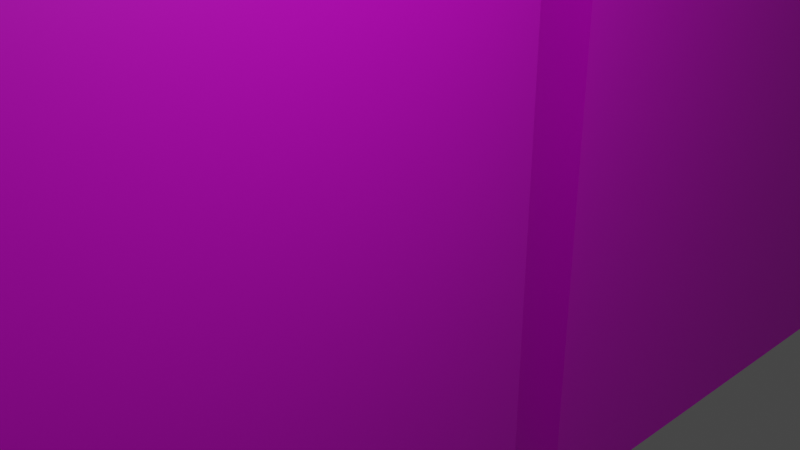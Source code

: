 # Source: Bookshelf.blend  (saved by Blender 2.90.8; exported with 4.5.12 LTS)
import bpy
from mathutils import Matrix  # noqa: F401  (used for matrix-valued properties, if any)

bpy.ops.wm.read_factory_settings(use_empty=True)
scene = bpy.context.scene
scene.name = 'Scene'

# ---- collections
col_collection = bpy.data.collections.new('Collection'); scene.collection.children.link(col_collection)

# ---- images (referenced by path relative to the original .blend; pixels are not part of the script)
import os
ASSET_DIR = os.environ.get("B2B_ASSET_DIR", "")  # directory of the original .blend (textures are referenced by path, not embedded)
HERE = os.path.dirname(os.path.abspath(__file__))  # packed textures are extracted next to this script under _unpacked/

def load_image(name, relpath, width, height, colorspace="sRGB"):
    """Load a texture the original file referenced (path relative to the .blend, or extracted next to this script)."""
    p = next((c for c in (os.path.join(HERE, relpath), os.path.join(ASSET_DIR, relpath)) if relpath and os.path.exists(c)), "")
    if p:
        img = bpy.data.images.load(p, check_existing=True)
        img.name = name
    else:  # same state as the original file: an image datablock whose file is absent (Cycles renders it pink)
        img = bpy.data.images.new(name, width, height)
        img.source = "FILE"
        img.filepath = "//" + (relpath or name)
    img.colorspace_settings.name = colorspace
    return img
img_wood_surface_jpg = load_image('wood surface.jpg', 'wood surface.jpg', 1024, 1024, 'sRGB')

# ---- materials (node trees are filled in below, after node groups)
mat_material_001 = bpy.data.materials.new('Material.001')
mat_material_001.use_transparent_shadow = False
mat_material = bpy.data.materials.new('Material')
mat_material.alpha_threshold = 0.0
mat_material.use_transparent_shadow = False
mat_material.line_color = (0.0, 0.0, 0.0, 1.0)

# ---- material node trees
mat_material_001.use_nodes = True; mat_material_001.node_tree.nodes.clear()
_N = mat_material_001.node_tree.nodes; _L = mat_material_001.node_tree.links
n0 = _N.new('ShaderNodeBsdfPrincipled'); n0.name = 'Principled BSDF'; n0.location = (10, 300)
n0.distribution = 'GGX'
n0.subsurface_method = 'BURLEY'
n0.inputs[3].default_value = 1.45
n0.inputs[27].default_value = (0.0, 0.0, 0.0, 1.0)
n0.inputs[28].default_value = 1.0
n1 = _N.new('ShaderNodeOutputMaterial'); n1.name = 'Material Output'; n1.location = (300, 300)
n2 = _N.new('ShaderNodeTexImage'); n2.name = 'Image Texture'; n2.location = (-280, 275)
n2.image = img_wood_surface_jpg
_L.new(n0.outputs[0], n1.inputs[0])
_L.new(n2.outputs[0], n0.inputs[0])
n1.is_active_output = True
mat_material.use_nodes = True; mat_material.node_tree.nodes.clear()
_N = mat_material.node_tree.nodes; _L = mat_material.node_tree.links
n0 = _N.new('ShaderNodeOutputMaterial'); n0.name = 'Material Output'; n0.location = (300, 300)
n1 = _N.new('ShaderNodeBsdfPrincipled'); n1.name = 'Principled BSDF'; n1.location = (10, 300)
n1.distribution = 'GGX'
n1.subsurface_method = 'BURLEY'
n1.inputs[2].default_value = 0.4
n1.inputs[3].default_value = 1.45
n1.inputs[27].default_value = (0.0, 0.0, 0.0, 1.0)
n1.inputs[28].default_value = 1.0
_L.new(n1.outputs[0], n0.inputs[0])
n0.is_active_output = True

# ---- world
world_world = bpy.data.worlds.new('World'); scene.world = world_world
world_world.use_nodes = True; world_world.node_tree.nodes.clear()
_N = world_world.node_tree.nodes; _L = world_world.node_tree.links
n0 = _N.new('ShaderNodeOutputWorld'); n0.name = 'World Output'; n0.location = (300, 300)
n1 = _N.new('ShaderNodeBackground'); n1.name = 'Background'; n1.location = (10, 300)
n1.inputs[0].default_value = (0.05088, 0.05088, 0.05088, 1.0)
_L.new(n1.outputs[0], n0.inputs[0])
n0.is_active_output = True
world_world.color = (0.05088, 0.05088, 0.05088)
world_world.use_sun_shadow = False
world_world.sun_shadow_jitter_overblur = 0.0

# ---- cameras
cam_camera = bpy.data.cameras.new('Camera')
cam_camera.clip_end = 100.0
cam_camera.ortho_scale = 7.314

# ---- lights
light_light = bpy.data.lights.new('Light', 'POINT')
light_light.transmission_factor = 0.0
light_light.energy = 1000.0
light_light.shadow_soft_size = 0.1
light_light.shadow_maximum_resolution = 0.006
light_light.use_absolute_resolution = True

# ---- meshes
me_cube = bpy.data.meshes.new('Cube')
me_cube.from_pydata([(-1.0, -1.0, -1.0), (-1.0, -1.0, 1.0), (-1.0, 1.0, -1.0), (-1.0, 1.0, 1.0), (1.0, -1.0, -1.0), (1.0, -1.0, 1.0), (1.0, 1.0, -1.0), (1.0, 1.0, 1.0), (-1.0, -1.0, 0.08432), (-1.0, 1.0, 0.08432), (1.0, 1.0, 0.08432), (1.0, -1.0, 0.08432), (-1.0, 1.0, -0.2464), (1.0, 1.0, -0.2464), (1.0, -1.0, -0.2464), (-1.0, -1.0, -0.2464), (-1.0, -1.0, 0.6929), (-1.0, 1.0, 0.6929), (1.0, 1.0, 0.6929), (1.0, -1.0, 0.6929), (-1.0, 1.0, 0.3805), (1.0, 1.0, 0.3805), (1.0, -1.0, 0.3805), (-1.0, -1.0, 0.3805), (-1.0, -0.8494, -1.0), (-1.0, -0.8494, 1.0), (1.0, -0.8494, -1.0), (1.0, -0.8494, 1.0), (1.0, -0.8494, 0.08432), (-1.0, -0.8494, 0.08432), (-1.0, -0.8494, -0.2464), (1.0, -0.8494, -0.2464), (1.0, -0.8494, 0.6929), (-1.0, -0.8494, 0.6929), (-1.0, -0.8494, 0.3805), (1.0, -0.8494, 0.3805), (-1.0, -1.0, -0.8539), (1.0, -1.0, -0.8539), (1.0, 1.0, -0.8539), (-1.0, 1.0, -0.8539), (-1.0, 0.7591, -0.6232), (1.0, 0.7591, -0.6232), (-1.0, -0.8494, -0.6232), (1.0, -0.8494, -0.6232), (-1.0, -1.0, -0.6232), (1.0, -1.0, -0.6232), (1.0, 1.0, -0.6232), (-1.0, 1.0, -0.6232), (-1.0, 0.7591, 1.0), (1.0, 0.7591, -1.0), (-1.0, 0.7591, 0.08432), (-1.0, 0.7591, -0.2464), (-1.0, 0.7591, 0.6929), (-1.0, 0.7591, 0.3805), (-1.0, 0.7591, -1.0), (1.0, 0.7591, 1.0), (1.0, 0.7591, 0.08432), (1.0, 0.7591, -0.2464), (1.0, 0.7591, 0.6929), (1.0, 0.7591, 0.3805), (1.0, -0.8494, -0.8539), (-1.0, -0.8494, -0.8539), (1.0, 0.7591, -0.8539), (-1.0, 0.7591, -0.8539), (0.9917, -0.8494, 0.6929), (0.9917, -0.8494, 0.3805), (0.9917, -0.8494, 0.08432), (0.9917, -0.8494, -0.2464), (0.9917, 0.7591, -0.6232), (0.9917, -0.8494, -0.6232), (0.9917, 0.7591, -0.8539), (0.9917, -0.8494, -0.8539), (0.9917, 0.7591, 0.08432), (0.9917, 0.7591, -0.2464), (0.9917, 0.7591, 0.6929), (0.9917, 0.7591, 0.3805)], [], [(52, 48, 3, 17), (17, 3, 7, 18), (32, 27, 5, 19), (19, 5, 1, 16), (24, 26, 4, 0), (27, 25, 1, 5), (14, 11, 8, 15), (31, 28, 11, 14), (12, 9, 10, 13), (51, 50, 9, 12), (40, 51, 12, 47), (47, 12, 13, 46), (43, 31, 14, 45), (45, 14, 15, 44), (22, 19, 16, 23), (35, 32, 19, 22), (20, 17, 18, 21), (53, 52, 17, 20), (50, 53, 20, 9), (9, 20, 21, 10), (28, 35, 22, 11), (11, 22, 23, 8), (34, 53, 50, 29), (8, 23, 34, 29), (23, 16, 33, 34), (56, 59, 35, 28), (59, 58, 32, 35), (44, 15, 30, 42), (15, 8, 29, 30), (41, 57, 31, 43), (57, 56, 28, 31), (55, 48, 25, 27), (54, 49, 26, 24), (16, 1, 25, 33), (6, 38, 62, 49), (26, 60, 37, 4), (4, 37, 36, 0), (0, 36, 61, 24), (49, 62, 60, 26), (63, 40, 47, 39), (39, 47, 46, 38), (34, 33, 64, 65), (61, 63, 54, 24), (51, 30, 67, 73), (25, 48, 52, 33), (38, 46, 41, 62), (10, 21, 59, 56), (21, 18, 58, 59), (46, 13, 57, 41), (13, 10, 56, 57), (7, 3, 48, 55), (2, 6, 49, 54), (18, 7, 55, 58), (60, 43, 45, 37), (37, 45, 44, 36), (36, 44, 42, 61), (62, 41, 43, 60), (30, 51, 40, 42), (58, 55, 27, 32), (52, 53, 75, 74), (2, 39, 38, 6), (54, 63, 39, 2), (64, 74, 75, 65), (66, 72, 73, 67), (69, 68, 70, 71), (61, 42, 69, 71), (30, 29, 66, 67), (33, 52, 74, 64), (50, 51, 73, 72), (40, 63, 70, 68), (53, 34, 65, 75), (63, 61, 71, 70), (42, 40, 68, 69), (29, 50, 72, 66)])
_uv = me_cube.uv_layers.new(name='UVMap')
_uv.uv.foreach_set('vector', [0.5625, 0.2188, 0.625, 0.2188, 0.625, 0.25, 0.5625, 0.25, 0.5625, 0.25, 0.625, 0.25, 0.625, 0.5, 0.5625, 0.5, 0.5625, 0.625, 0.625, 0.625, 0.625, 0.75, 0.5625, 0.75, 0.5625, 0.75, 0.625, 0.75, 0.625, 1.0, 0.5625, 1.0, 0.125, 0.625, 0.375, 0.625, 0.375, 0.75, 0.125, 0.75, 0.625, 0.625, 0.875, 0.625, 0.875, 0.75, 0.625, 0.75, 0.4375, 0.75, 0.5, 0.75, 0.5, 1.0, 0.4375, 1.0, 0.4375, 0.625, 0.5, 0.625, 0.5, 0.75, 0.4375, 0.75, 0.4375, 0.25, 0.5, 0.25, 0.5, 0.5, 0.4375, 0.5, 0.4375, 0.2188, 0.5, 0.2188, 0.5, 0.25, 0.4375, 0.25, 0.4062, 0.2188, 0.4375, 0.2188, 0.4375, 0.25, 0.4062, 0.25, 0.4062, 0.25, 0.4375, 0.25, 0.4375, 0.5, 0.4062, 0.5, 0.4062, 0.625, 0.4375, 0.625, 0.4375, 0.75, 0.4062, 0.75, 0.4062, 0.75, 0.4375, 0.75, 0.4375, 1.0, 0.4062, 1.0, 0.5312, 0.75, 0.5625, 0.75, 0.5625, 1.0, 0.5312, 1.0, 0.5312, 0.625, 0.5625, 0.625, 0.5625, 0.75, 0.5312, 0.75, 0.5312, 0.25, 0.5625, 0.25, 0.5625, 0.5, 0.5312, 0.5, 0.5312, 0.2188, 0.5625, 0.2188, 0.5625, 0.25, 0.5312, 0.25, 0.5, 0.2188, 0.5312, 0.2188, 0.5312, 0.25, 0.5, 0.25, 0.5, 0.25, 0.5312, 0.25, 0.5312, 0.5, 0.5, 0.5, 0.5, 0.625, 0.5312, 0.625, 0.5312, 0.75, 0.5, 0.75, 0.5, 0.75, 0.5312, 0.75, 0.5312, 1.0, 0.5, 1.0, 0.5312, 0.125, 0.5312, 0.2188, 0.5, 0.2188, 0.5, 0.125, 0.5, 0.0, 0.5312, 0.0, 0.5312, 0.125, 0.5, 0.125, 0.5312, 0.0, 0.5625, 0.0, 0.5625, 0.125, 0.5312, 0.125, 0.5, 0.5312, 0.5312, 0.5312, 0.5312, 0.625, 0.5, 0.625, 0.5312, 0.5312, 0.5625, 0.5312, 0.5625, 0.625, 0.5312, 0.625, 0.4062, 0.0, 0.4375, 0.0, 0.4375, 0.125, 0.4062, 0.125, 0.4375, 0.0, 0.5, 0.0, 0.5, 0.125, 0.4375, 0.125, 0.4062, 0.5312, 0.4375, 0.5312, 0.4375, 0.625, 0.4062, 0.625, 0.4375, 0.5312, 0.5, 0.5312, 0.5, 0.625, 0.4375, 0.625, 0.625, 0.5312, 0.875, 0.5312, 0.875, 0.625, 0.625, 0.625, 0.125, 0.5312, 0.375, 0.5312, 0.375, 0.625, 0.125, 0.625, 0.5625, 0.0, 0.625, 0.0, 0.625, 0.125, 0.5625, 0.125, 0.375, 0.5, 0.3906, 0.5, 0.3906, 0.5312, 0.375, 0.5312, 0.375, 0.625, 0.3906, 0.625, 0.3906, 0.75, 0.375, 0.75, 0.375, 0.75, 0.3906, 0.75, 0.3906, 1.0, 0.375, 1.0, 0.375, 0.0, 0.3906, 0.0, 0.3906, 0.125, 0.375, 0.125, 0.375, 0.5312, 0.3906, 0.5312, 0.3906, 0.625, 0.375, 0.625, 0.3906, 0.2188, 0.4062, 0.2188, 0.4062, 0.25, 0.3906, 0.25, 0.3906, 0.25, 0.4062, 0.25, 0.4062, 0.5, 0.3906, 0.5, 0.5312, 0.125, 0.5625, 0.125, 0.5625, 0.125, 0.5312, 0.125, 0.3906, 0.125, 0.3906, 0.2188, 0.375, 0.2188, 0.375, 0.125, 0.4375, 0.2188, 0.4375, 0.125, 0.4375, 0.125, 0.4375, 0.2188, 0.625, 0.125, 0.625, 0.2188, 0.5625, 0.2188, 0.5625, 0.125, 0.3906, 0.5, 0.4062, 0.5, 0.4062, 0.5312, 0.3906, 0.5312, 0.5, 0.5, 0.5312, 0.5, 0.5312, 0.5312, 0.5, 0.5312, 0.5312, 0.5, 0.5625, 0.5, 0.5625, 0.5312, 0.5312, 0.5312, 0.4062, 0.5, 0.4375, 0.5, 0.4375, 0.5312, 0.4062, 0.5312, 0.4375, 0.5, 0.5, 0.5, 0.5, 0.5312, 0.4375, 0.5312, 0.625, 0.5, 0.875, 0.5, 0.875, 0.5312, 0.625, 0.5312, 0.125, 0.5, 0.375, 0.5, 0.375, 0.5312, 0.125, 0.5312, 0.5625, 0.5, 0.625, 0.5, 0.625, 0.5312, 0.5625, 0.5312, 0.3906, 0.625, 0.4062, 0.625, 0.4062, 0.75, 0.3906, 0.75, 0.3906, 0.75, 0.4062, 0.75, 0.4062, 1.0, 0.3906, 1.0, 0.3906, 0.0, 0.4062, 0.0, 0.4062, 0.125, 0.3906, 0.125, 0.3906, 0.5312, 0.4062, 0.5312, 0.4062, 0.625, 0.3906, 0.625, 0.4375, 0.125, 0.4375, 0.2188, 0.4062, 0.2188, 0.4062, 0.125, 0.5625, 0.5312, 0.625, 0.5312, 0.625, 0.625, 0.5625, 0.625, 0.5625, 0.2188, 0.5312, 0.2188, 0.5312, 0.2188, 0.5625, 0.2188, 0.375, 0.25, 0.3906, 0.25, 0.3906, 0.5, 0.375, 0.5, 0.375, 0.2188, 0.3906, 0.2188, 0.3906, 0.25, 0.375, 0.25, 0.5625, 0.125, 0.5625, 0.2188, 0.5312, 0.2188, 0.5312, 0.125, 0.5, 0.125, 0.5, 0.2188, 0.4375, 0.2188, 0.4375, 0.125, 0.4062, 0.125, 0.4062, 0.2188, 0.3906, 0.2188, 0.3906, 0.125, 0.3906, 0.125, 0.4062, 0.125, 0.4062, 0.125, 0.3906, 0.125, 0.4375, 0.125, 0.5, 0.125, 0.5, 0.125, 0.4375, 0.125, 0.5625, 0.125, 0.5625, 0.2188, 0.5625, 0.2188, 0.5625, 0.125, 0.5, 0.2188, 0.4375, 0.2188, 0.4375, 0.2188, 0.5, 0.2188, 0.4062, 0.2188, 0.3906, 0.2188, 0.3906, 0.2188, 0.4062, 0.2188, 0.5312, 0.2188, 0.5312, 0.125, 0.5312, 0.125, 0.5312, 0.2188, 0.3906, 0.2188, 0.3906, 0.125, 0.3906, 0.125, 0.3906, 0.2188, 0.4062, 0.125, 0.4062, 0.2188, 0.4062, 0.2188, 0.4062, 0.125, 0.5, 0.125, 0.5, 0.2188, 0.5, 0.2188, 0.5, 0.125])
me_cube.materials.append(mat_material_001)
me_cube.use_remesh_fix_poles = True
me_cube.use_remesh_preserve_attributes = False
me_cube.use_mirror_vertex_groups = False
me_cube.update()
me_cube_002 = bpy.data.meshes.new('Cube.002')
me_cube_002.from_pydata([(-1.0, -1.0, -1.0), (-1.0, -1.0, 1.0), (-1.0, 1.0, -1.0), (-1.0, 1.0, 1.0), (1.0, -1.0, -1.0), (1.0, -1.0, 1.0), (1.0, 1.0, -1.0), (1.0, 1.0, 1.0), (-1.0, -1.0, 0.08432), (-1.0, 1.0, 0.08432), (1.0, 1.0, 0.08432), (1.0, -1.0, 0.08432), (-1.0, 1.0, -0.2464), (1.0, 1.0, -0.2464), (1.0, -1.0, -0.2464), (-1.0, -1.0, -0.2464), (-1.0, -1.0, 0.6929), (-1.0, 1.0, 0.6929), (1.0, 1.0, 0.6929), (1.0, -1.0, 0.6929), (-1.0, 1.0, 0.3805), (1.0, 1.0, 0.3805), (1.0, -1.0, 0.3805), (-1.0, -1.0, 0.3805), (-1.0, -0.8494, -1.0), (-1.0, -0.8494, 1.0), (1.0, -0.8494, -1.0), (1.0, -0.8494, 1.0), (1.0, -0.8494, 0.08432), (-1.0, -0.8494, 0.08432), (-1.0, -0.8494, -0.2464), (1.0, -0.8494, -0.2464), (1.0, -0.8494, 0.6929), (-1.0, -0.8494, 0.6929), (-1.0, -0.8494, 0.3805), (1.0, -0.8494, 0.3805), (-1.0, -1.0, -0.8539), (1.0, -1.0, -0.8539), (1.0, 1.0, -0.8539), (-1.0, 1.0, -0.8539), (-1.0, 0.7591, -0.6232), (1.0, 0.7591, -0.6232), (-1.0, -0.8494, -0.6232), (1.0, -0.8494, -0.6232), (-1.0, -1.0, -0.6232), (1.0, -1.0, -0.6232), (1.0, 1.0, -0.6232), (-1.0, 1.0, -0.6232), (-1.0, 0.7591, 1.0), (1.0, 0.7591, -1.0), (-1.0, 0.7591, 0.08432), (-1.0, 0.7591, -0.2464), (-1.0, 0.7591, 0.6929), (-1.0, 0.7591, 0.3805), (-1.0, 0.7591, -1.0), (1.0, 0.7591, 1.0), (1.0, 0.7591, 0.08432), (1.0, 0.7591, -0.2464), (1.0, 0.7591, 0.6929), (1.0, 0.7591, 0.3805), (1.0, -0.8494, -0.8539), (-1.0, -0.8494, -0.8539), (1.0, 0.7591, -0.8539), (-1.0, 0.7591, -0.8539), (0.9917, -0.8494, 0.6929), (0.9917, -0.8494, 0.3805), (0.9917, -0.8494, 0.08432), (0.9917, -0.8494, -0.2464), (0.9917, 0.7591, -0.6232), (0.9917, -0.8494, -0.6232), (0.9917, 0.7591, -0.8539), (0.9917, -0.8494, -0.8539), (0.9917, 0.7591, 0.08432), (0.9917, 0.7591, -0.2464), (0.9917, 0.7591, 0.6929), (0.9917, 0.7591, 0.3805)], [], [(52, 48, 3, 17), (17, 3, 7, 18), (32, 27, 5, 19), (19, 5, 1, 16), (24, 26, 4, 0), (27, 25, 1, 5), (14, 11, 8, 15), (31, 28, 11, 14), (12, 9, 10, 13), (51, 50, 9, 12), (40, 51, 12, 47), (47, 12, 13, 46), (43, 31, 14, 45), (45, 14, 15, 44), (22, 19, 16, 23), (35, 32, 19, 22), (20, 17, 18, 21), (53, 52, 17, 20), (50, 53, 20, 9), (9, 20, 21, 10), (28, 35, 22, 11), (11, 22, 23, 8), (34, 53, 50, 29), (8, 23, 34, 29), (23, 16, 33, 34), (56, 59, 35, 28), (59, 58, 32, 35), (44, 15, 30, 42), (15, 8, 29, 30), (41, 57, 31, 43), (57, 56, 28, 31), (55, 48, 25, 27), (54, 49, 26, 24), (16, 1, 25, 33), (6, 38, 62, 49), (26, 60, 37, 4), (4, 37, 36, 0), (0, 36, 61, 24), (49, 62, 60, 26), (63, 40, 47, 39), (39, 47, 46, 38), (34, 33, 64, 65), (61, 63, 54, 24), (51, 30, 67, 73), (25, 48, 52, 33), (38, 46, 41, 62), (10, 21, 59, 56), (21, 18, 58, 59), (46, 13, 57, 41), (13, 10, 56, 57), (7, 3, 48, 55), (2, 6, 49, 54), (18, 7, 55, 58), (60, 43, 45, 37), (37, 45, 44, 36), (36, 44, 42, 61), (62, 41, 43, 60), (30, 51, 40, 42), (58, 55, 27, 32), (52, 53, 75, 74), (2, 39, 38, 6), (54, 63, 39, 2), (64, 74, 75, 65), (66, 72, 73, 67), (69, 68, 70, 71), (61, 42, 69, 71), (30, 29, 66, 67), (33, 52, 74, 64), (50, 51, 73, 72), (40, 63, 70, 68), (53, 34, 65, 75), (63, 61, 71, 70), (42, 40, 68, 69), (29, 50, 72, 66)])
_uv = me_cube_002.uv_layers.new(name='UVMap')
_uv.uv.foreach_set('vector', [0.5625, 0.2188, 0.625, 0.2188, 0.625, 0.25, 0.5625, 0.25, 0.5625, 0.25, 0.625, 0.25, 0.625, 0.5, 0.5625, 0.5, 0.5625, 0.625, 0.625, 0.625, 0.625, 0.75, 0.5625, 0.75, 0.5625, 0.75, 0.625, 0.75, 0.625, 1.0, 0.5625, 1.0, 0.125, 0.625, 0.375, 0.625, 0.375, 0.75, 0.125, 0.75, 0.625, 0.625, 0.875, 0.625, 0.875, 0.75, 0.625, 0.75, 0.4375, 0.75, 0.5, 0.75, 0.5, 1.0, 0.4375, 1.0, 0.4375, 0.625, 0.5, 0.625, 0.5, 0.75, 0.4375, 0.75, 0.4375, 0.25, 0.5, 0.25, 0.5, 0.5, 0.4375, 0.5, 0.4375, 0.2188, 0.5, 0.2188, 0.5, 0.25, 0.4375, 0.25, 0.4062, 0.2188, 0.4375, 0.2188, 0.4375, 0.25, 0.4062, 0.25, 0.4062, 0.25, 0.4375, 0.25, 0.4375, 0.5, 0.4062, 0.5, 0.4062, 0.625, 0.4375, 0.625, 0.4375, 0.75, 0.4062, 0.75, 0.4062, 0.75, 0.4375, 0.75, 0.4375, 1.0, 0.4062, 1.0, 0.5312, 0.75, 0.5625, 0.75, 0.5625, 1.0, 0.5312, 1.0, 0.5312, 0.625, 0.5625, 0.625, 0.5625, 0.75, 0.5312, 0.75, 0.5312, 0.25, 0.5625, 0.25, 0.5625, 0.5, 0.5312, 0.5, 0.5312, 0.2188, 0.5625, 0.2188, 0.5625, 0.25, 0.5312, 0.25, 0.5, 0.2188, 0.5312, 0.2188, 0.5312, 0.25, 0.5, 0.25, 0.5, 0.25, 0.5312, 0.25, 0.5312, 0.5, 0.5, 0.5, 0.5, 0.625, 0.5312, 0.625, 0.5312, 0.75, 0.5, 0.75, 0.5, 0.75, 0.5312, 0.75, 0.5312, 1.0, 0.5, 1.0, 0.5312, 0.125, 0.5312, 0.2188, 0.5, 0.2188, 0.5, 0.125, 0.5, 0.0, 0.5312, 0.0, 0.5312, 0.125, 0.5, 0.125, 0.5312, 0.0, 0.5625, 0.0, 0.5625, 0.125, 0.5312, 0.125, 0.5, 0.5312, 0.5312, 0.5312, 0.5312, 0.625, 0.5, 0.625, 0.5312, 0.5312, 0.5625, 0.5312, 0.5625, 0.625, 0.5312, 0.625, 0.4062, 0.0, 0.4375, 0.0, 0.4375, 0.125, 0.4062, 0.125, 0.4375, 0.0, 0.5, 0.0, 0.5, 0.125, 0.4375, 0.125, 0.4062, 0.5312, 0.4375, 0.5312, 0.4375, 0.625, 0.4062, 0.625, 0.4375, 0.5312, 0.5, 0.5312, 0.5, 0.625, 0.4375, 0.625, 0.625, 0.5312, 0.875, 0.5312, 0.875, 0.625, 0.625, 0.625, 0.125, 0.5312, 0.375, 0.5312, 0.375, 0.625, 0.125, 0.625, 0.5625, 0.0, 0.625, 0.0, 0.625, 0.125, 0.5625, 0.125, 0.375, 0.5, 0.3906, 0.5, 0.3906, 0.5312, 0.375, 0.5312, 0.375, 0.625, 0.3906, 0.625, 0.3906, 0.75, 0.375, 0.75, 0.375, 0.75, 0.3906, 0.75, 0.3906, 1.0, 0.375, 1.0, 0.375, 0.0, 0.3906, 0.0, 0.3906, 0.125, 0.375, 0.125, 0.375, 0.5312, 0.3906, 0.5312, 0.3906, 0.625, 0.375, 0.625, 0.3906, 0.2188, 0.4062, 0.2188, 0.4062, 0.25, 0.3906, 0.25, 0.3906, 0.25, 0.4062, 0.25, 0.4062, 0.5, 0.3906, 0.5, 0.5312, 0.125, 0.5625, 0.125, 0.5625, 0.125, 0.5312, 0.125, 0.3906, 0.125, 0.3906, 0.2188, 0.375, 0.2188, 0.375, 0.125, 0.4375, 0.2188, 0.4375, 0.125, 0.4375, 0.125, 0.4375, 0.2188, 0.625, 0.125, 0.625, 0.2188, 0.5625, 0.2188, 0.5625, 0.125, 0.3906, 0.5, 0.4062, 0.5, 0.4062, 0.5312, 0.3906, 0.5312, 0.5, 0.5, 0.5312, 0.5, 0.5312, 0.5312, 0.5, 0.5312, 0.5312, 0.5, 0.5625, 0.5, 0.5625, 0.5312, 0.5312, 0.5312, 0.4062, 0.5, 0.4375, 0.5, 0.4375, 0.5312, 0.4062, 0.5312, 0.4375, 0.5, 0.5, 0.5, 0.5, 0.5312, 0.4375, 0.5312, 0.625, 0.5, 0.875, 0.5, 0.875, 0.5312, 0.625, 0.5312, 0.125, 0.5, 0.375, 0.5, 0.375, 0.5312, 0.125, 0.5312, 0.5625, 0.5, 0.625, 0.5, 0.625, 0.5312, 0.5625, 0.5312, 0.3906, 0.625, 0.4062, 0.625, 0.4062, 0.75, 0.3906, 0.75, 0.3906, 0.75, 0.4062, 0.75, 0.4062, 1.0, 0.3906, 1.0, 0.3906, 0.0, 0.4062, 0.0, 0.4062, 0.125, 0.3906, 0.125, 0.3906, 0.5312, 0.4062, 0.5312, 0.4062, 0.625, 0.3906, 0.625, 0.4375, 0.125, 0.4375, 0.2188, 0.4062, 0.2188, 0.4062, 0.125, 0.5625, 0.5312, 0.625, 0.5312, 0.625, 0.625, 0.5625, 0.625, 0.5625, 0.2188, 0.5312, 0.2188, 0.5312, 0.2188, 0.5625, 0.2188, 0.375, 0.25, 0.3906, 0.25, 0.3906, 0.5, 0.375, 0.5, 0.375, 0.2188, 0.3906, 0.2188, 0.3906, 0.25, 0.375, 0.25, 0.5625, 0.125, 0.5625, 0.2188, 0.5312, 0.2188, 0.5312, 0.125, 0.5, 0.125, 0.5, 0.2188, 0.4375, 0.2188, 0.4375, 0.125, 0.4062, 0.125, 0.4062, 0.2188, 0.3906, 0.2188, 0.3906, 0.125, 0.3906, 0.125, 0.4062, 0.125, 0.4062, 0.125, 0.3906, 0.125, 0.4375, 0.125, 0.5, 0.125, 0.5, 0.125, 0.4375, 0.125, 0.5625, 0.125, 0.5625, 0.2188, 0.5625, 0.2188, 0.5625, 0.125, 0.5, 0.2188, 0.4375, 0.2188, 0.4375, 0.2188, 0.5, 0.2188, 0.4062, 0.2188, 0.3906, 0.2188, 0.3906, 0.2188, 0.4062, 0.2188, 0.5312, 0.2188, 0.5312, 0.125, 0.5312, 0.125, 0.5312, 0.2188, 0.3906, 0.2188, 0.3906, 0.125, 0.3906, 0.125, 0.3906, 0.2188, 0.4062, 0.125, 0.4062, 0.2188, 0.4062, 0.2188, 0.4062, 0.125, 0.5, 0.125, 0.5, 0.2188, 0.5, 0.2188, 0.5, 0.125])
me_cube_002.materials.append(mat_material_001)
me_cube_002.materials.append(mat_material)
me_cube_002.use_remesh_fix_poles = True
me_cube_002.use_remesh_preserve_attributes = False
me_cube_002.use_mirror_vertex_groups = False
me_cube_002.update()

# ---- objects
ob_light = bpy.data.objects.new('Light', light_light)
ob_camera = bpy.data.objects.new('Camera', cam_camera)
ob_cube_001 = bpy.data.objects.new('Cube.001', me_cube)
ob_cube_002 = bpy.data.objects.new('Cube.002', me_cube_002)

# ---- transforms, parenting, visibility, modifiers, constraints
ob_light.location = (4.076, 1.005, 5.904)
ob_light.rotation_euler = (0.6503, 0.05522, 1.866)
ob_light.lock_rotations_4d = False
ob_light.empty_display_type = 'ARROWS'
ob_light.color = (0.0, 0.0, 0.0, 0.0)
ob_light.lineart.crease_threshold = 0.0
ob_camera.location = (7.359, -6.926, 4.958)
ob_camera.rotation_euler = (1.109, 0.0, 0.8149)
ob_camera.lock_rotations_4d = False
ob_camera.empty_display_type = 'ARROWS'
ob_camera.color = (0.0, 0.0, 0.0, 0.0)
ob_camera.display_type = 'WIRE'
ob_camera.lineart.crease_threshold = 0.0
ob_cube_001.location = (-3.075, -5.026, 0.09718)
ob_cube_001.scale = (1.0, 9.604, 8.484)
ob_cube_001.lineart.crease_threshold = 0.0
ob_cube_002.location = (-3.075, 15.33, 0.09718)
ob_cube_002.scale = (1.0, 9.604, 8.484)
ob_cube_002.lineart.crease_threshold = 0.0

# ---- collection membership
col_collection.objects.link(ob_light)
col_collection.objects.link(ob_camera)
col_collection.objects.link(ob_cube_001)
col_collection.objects.link(ob_cube_002)

# ---- scene / render settings (as saved in the file)
scene.camera = ob_camera
scene.frame_start = 1; scene.frame_end = 250; scene.frame_set(1)
scene.render.engine = 'BLENDER_EEVEE_NEXT'
scene.cycles.use_denoising = False
scene.cycles.samples = 128
scene.cycles.sampling_pattern = 'TABULATED_SOBOL'
scene.cycles.use_adaptive_sampling = False
scene.cycles.use_light_tree = False
scene.view_settings.view_transform = 'Filmic'
bpy.context.view_layer.update()
